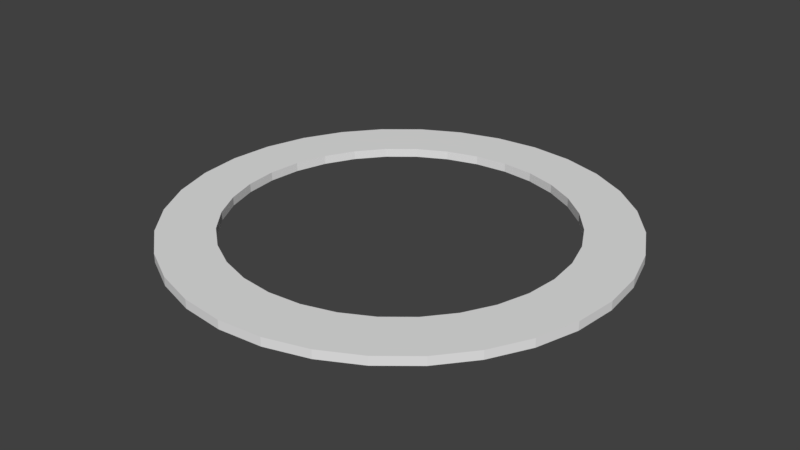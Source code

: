 # Source: circle.blend  (saved by Blender 2.78.0; exported with 4.5.12 LTS)
import bpy
from mathutils import Matrix  # noqa: F401  (used for matrix-valued properties, if any)

bpy.ops.wm.read_factory_settings(use_empty=True)
scene = bpy.context.scene
scene.name = 'Scene'

# ---- collections
col_collection_1 = bpy.data.collections.new('Collection 1'); scene.collection.children.link(col_collection_1)

# ---- world
world_world = bpy.data.worlds.new('World'); scene.world = world_world
world_world.color = (0.05088, 0.05088, 0.05088)
world_world.use_sun_shadow = False
world_world.sun_shadow_jitter_overblur = 0.0
world_world.cycles.sampling_method = 'MANUAL'

# ---- meshes
me_circle = bpy.data.meshes.new('Circle')
me_circle.from_pydata([(0.0, 1.0, 0.0), (-0.1951, 0.9808, 0.0), (-0.3827, 0.9239, 0.0), (-0.5556, 0.8315, 0.0), (-0.7071, 0.7071, 0.0), (-0.8315, 0.5556, 0.0), (-0.9239, 0.3827, 0.0), (-0.9808, 0.1951, 0.0), (-1.0, 7.55e-08, 0.0), (-0.9808, -0.1951, 0.0), (-0.9239, -0.3827, 0.0), (-0.8315, -0.5556, 0.0), (-0.7071, -0.7071, 0.0), (-0.5556, -0.8315, 0.0), (-0.3827, -0.9239, 0.0), (-0.1951, -0.9808, 0.0), (3.258e-07, -1.0, 0.0), (0.1951, -0.9808, 0.0), (0.3827, -0.9239, 0.0), (0.5556, -0.8315, 0.0), (0.7071, -0.7071, 0.0), (0.8315, -0.5556, 0.0), (0.9239, -0.3827, 0.0), (0.9808, -0.1951, 0.0), (1.0, 9.656e-07, 0.0), (0.9808, 0.1951, 0.0), (0.9239, 0.3827, 0.0), (0.8315, 0.5556, 0.0), (0.7071, 0.7071, 0.0), (0.5556, 0.8315, 0.0), (0.3827, 0.9239, 0.0), (0.1951, 0.9808, 0.0), (-2.94e-08, 0.7524, 0.0), (-0.1468, 0.7379, 0.0), (-0.2879, 0.6951, 0.0), (-0.418, 0.6256, 0.0), (-0.532, 0.532, 0.0), (-0.6256, 0.418, 0.0), (-0.6951, 0.2879, 0.0), (-0.7379, 0.1468, 0.0), (-0.7524, 1.274e-07, 0.0), (-0.7379, -0.1468, 0.0), (-0.6951, -0.2879, 0.0), (-0.6256, -0.418, 0.0), (-0.532, -0.532, 0.0), (-0.418, -0.6256, 0.0), (-0.2879, -0.6951, 0.0), (-0.1468, -0.7379, 0.0), (2.158e-07, -0.7524, 0.0), (0.1468, -0.7379, 0.0), (0.2879, -0.6951, 0.0), (0.418, -0.6256, 0.0), (0.532, -0.532, 0.0), (0.6256, -0.418, 0.0), (0.6951, -0.2879, 0.0), (0.7379, -0.1468, 0.0), (0.7524, 7.971e-07, 0.0), (0.7379, 0.1468, 0.0), (0.6951, 0.2879, 0.0), (0.6256, 0.418, 0.0), (0.532, 0.532, 0.0), (0.418, 0.6256, 0.0), (0.2879, 0.6951, 0.0), (0.1468, 0.7379, 0.0), (0.0, 1.0, 0.03952), (-0.1951, 0.9808, 0.03952), (-0.3827, 0.9239, 0.03952), (-0.5556, 0.8315, 0.03952), (-0.7071, 0.7071, 0.03952), (-0.8315, 0.5556, 0.03952), (-0.9239, 0.3827, 0.03952), (-0.9808, 0.1951, 0.03952), (-1.0, 7.55e-08, 0.03952), (-0.9808, -0.1951, 0.03952), (-0.9239, -0.3827, 0.03952), (-0.8315, -0.5556, 0.03952), (-0.7071, -0.7071, 0.03952), (-0.5556, -0.8315, 0.03952), (-0.3827, -0.9239, 0.03952), (-0.1951, -0.9808, 0.03952), (3.258e-07, -1.0, 0.03952), (0.1951, -0.9808, 0.03952), (0.3827, -0.9239, 0.03952), (0.5556, -0.8315, 0.03952), (0.7071, -0.7071, 0.03952), (0.8315, -0.5556, 0.03952), (0.9239, -0.3827, 0.03952), (0.9808, -0.1951, 0.03952), (1.0, 9.656e-07, 0.03952), (0.9808, 0.1951, 0.03952), (0.9239, 0.3827, 0.03952), (0.8315, 0.5556, 0.03952), (0.7071, 0.7071, 0.03952), (0.5556, 0.8315, 0.03952), (0.3827, 0.9239, 0.03952), (0.1951, 0.9808, 0.03952), (-2.94e-08, 0.7524, 0.03952), (-0.1468, 0.7379, 0.03952), (-0.2879, 0.6951, 0.03952), (-0.418, 0.6256, 0.03952), (-0.532, 0.532, 0.03952), (-0.6256, 0.418, 0.03952), (-0.6951, 0.2879, 0.03952), (-0.7379, 0.1468, 0.03952), (-0.7524, 1.274e-07, 0.03952), (-0.7379, -0.1468, 0.03952), (-0.6951, -0.2879, 0.03952), (-0.6256, -0.418, 0.03952), (-0.532, -0.532, 0.03952), (-0.418, -0.6256, 0.03952), (-0.2879, -0.6951, 0.03952), (-0.1468, -0.7379, 0.03952), (2.158e-07, -0.7524, 0.03952), (0.1468, -0.7379, 0.03952), (0.2879, -0.6951, 0.03952), (0.418, -0.6256, 0.03952), (0.532, -0.532, 0.03952), (0.6256, -0.418, 0.03952), (0.6951, -0.2879, 0.03952), (0.7379, -0.1468, 0.03952), (0.7524, 7.971e-07, 0.03952), (0.7379, 0.1468, 0.03952), (0.6951, 0.2879, 0.03952), (0.6256, 0.418, 0.03952), (0.532, 0.532, 0.03952), (0.418, 0.6256, 0.03952), (0.2879, 0.6951, 0.03952), (0.1468, 0.7379, 0.03952)], [], [(21, 53, 52, 20), (8, 40, 39, 7), (22, 54, 53, 21), (9, 41, 40, 8), (23, 55, 54, 22), (10, 42, 41, 9), (24, 56, 55, 23), (11, 43, 42, 10), (25, 57, 56, 24), (12, 44, 43, 11), (26, 58, 57, 25), (13, 45, 44, 12), (27, 59, 58, 26), (14, 46, 45, 13), (1, 33, 32, 0), (28, 60, 59, 27), (15, 47, 46, 14), (2, 34, 33, 1), (29, 61, 60, 28), (16, 48, 47, 15), (3, 35, 34, 2), (30, 62, 61, 29), (17, 49, 48, 16), (4, 36, 35, 3), (31, 63, 62, 30), (18, 50, 49, 17), (5, 37, 36, 4), (0, 32, 63, 31), (19, 51, 50, 18), (6, 38, 37, 5), (20, 52, 51, 19), (7, 39, 38, 6), (85, 84, 116, 117), (72, 71, 103, 104), (86, 85, 117, 118), (73, 72, 104, 105), (87, 86, 118, 119), (74, 73, 105, 106), (88, 87, 119, 120), (75, 74, 106, 107), (89, 88, 120, 121), (76, 75, 107, 108), (90, 89, 121, 122), (77, 76, 108, 109), (91, 90, 122, 123), (78, 77, 109, 110), (65, 64, 96, 97), (92, 91, 123, 124), (79, 78, 110, 111), (66, 65, 97, 98), (93, 92, 124, 125), (80, 79, 111, 112), (67, 66, 98, 99), (94, 93, 125, 126), (81, 80, 112, 113), (68, 67, 99, 100), (95, 94, 126, 127), (82, 81, 113, 114), (69, 68, 100, 101), (64, 95, 127, 96), (83, 82, 114, 115), (70, 69, 101, 102), (84, 83, 115, 116), (71, 70, 102, 103), (52, 53, 117, 116), (27, 26, 90, 91), (1, 0, 64, 65), (53, 54, 118, 117), (28, 27, 91, 92), (2, 1, 65, 66), (54, 55, 119, 118), (29, 28, 92, 93), (3, 2, 66, 67), (55, 56, 120, 119), (30, 29, 93, 94), (4, 3, 67, 68), (56, 57, 121, 120), (31, 30, 94, 95), (5, 4, 68, 69), (57, 58, 122, 121), (0, 31, 95, 64), (6, 5, 69, 70), (58, 59, 123, 122), (32, 33, 97, 96), (7, 6, 70, 71), (59, 60, 124, 123), (33, 34, 98, 97), (8, 7, 71, 72), (60, 61, 125, 124), (34, 35, 99, 98), (9, 8, 72, 73), (61, 62, 126, 125), (35, 36, 100, 99), (10, 9, 73, 74), (62, 63, 127, 126), (36, 37, 101, 100), (11, 10, 74, 75), (63, 32, 96, 127), (37, 38, 102, 101), (12, 11, 75, 76), (38, 39, 103, 102), (13, 12, 76, 77), (39, 40, 104, 103), (14, 13, 77, 78), (40, 41, 105, 104), (15, 14, 78, 79), (41, 42, 106, 105), (16, 15, 79, 80), (42, 43, 107, 106), (17, 16, 80, 81), (43, 44, 108, 107), (18, 17, 81, 82), (44, 45, 109, 108), (19, 18, 82, 83), (45, 46, 110, 109), (20, 19, 83, 84), (46, 47, 111, 110), (21, 20, 84, 85), (47, 48, 112, 111), (22, 21, 85, 86), (48, 49, 113, 112), (23, 22, 86, 87), (49, 50, 114, 113), (24, 23, 87, 88), (50, 51, 115, 114), (25, 24, 88, 89), (51, 52, 116, 115), (26, 25, 89, 90)])
_uv = me_circle.uv_layers.new(name='UVMap')
_uv.uv.foreach_set('vector', [0.9157, 0.7778, 0.8128, 0.709, 0.766, 0.766, 0.8536, 0.8536, 0.0, 0.5, 0.1238, 0.5, 0.131, 0.4266, 0.009607, 0.4025, 0.9619, 0.6913, 0.8476, 0.644, 0.8128, 0.709, 0.9157, 0.7778, 0.009607, 0.5975, 0.131, 0.5734, 0.1238, 0.5, 0.0, 0.5, 0.9904, 0.5975, 0.869, 0.5734, 0.8476, 0.644, 0.9619, 0.6913, 0.03806, 0.6913, 0.1524, 0.644, 0.131, 0.5734, 0.009607, 0.5975, 1.0, 0.5, 0.8762, 0.5, 0.869, 0.5734, 0.9904, 0.5975, 0.08427, 0.7778, 0.1872, 0.709, 0.1524, 0.644, 0.03806, 0.6913, 0.9904, 0.4025, 0.869, 0.4266, 0.8762, 0.5, 1.0, 0.5, 0.1464, 0.8536, 0.234, 0.766, 0.1872, 0.709, 0.08427, 0.7778, 0.9619, 0.3087, 0.8476, 0.356, 0.869, 0.4266, 0.9904, 0.4025, 0.2222, 0.9157, 0.291, 0.8128, 0.234, 0.766, 0.1464, 0.8536, 0.9157, 0.2222, 0.8128, 0.291, 0.8476, 0.356, 0.9619, 0.3087, 0.3087, 0.9619, 0.356, 0.8476, 0.291, 0.8128, 0.2222, 0.9157, 0.4025, 0.009607, 0.4266, 0.131, 0.5, 0.1238, 0.5, 0.0, 0.8536, 0.1464, 0.766, 0.234, 0.8128, 0.291, 0.9157, 0.2222, 0.4025, 0.9904, 0.4266, 0.869, 0.356, 0.8476, 0.3087, 0.9619, 0.3087, 0.03806, 0.356, 0.1524, 0.4266, 0.131, 0.4025, 0.009607, 0.7778, 0.08426, 0.709, 0.1872, 0.766, 0.234, 0.8536, 0.1464, 0.5, 1.0, 0.5, 0.8762, 0.4266, 0.869, 0.4025, 0.9904, 0.2222, 0.08427, 0.291, 0.1872, 0.356, 0.1524, 0.3087, 0.03806, 0.6913, 0.03806, 0.644, 0.1524, 0.709, 0.1872, 0.7778, 0.08426, 0.5975, 0.9904, 0.5734, 0.869, 0.5, 0.8762, 0.5, 1.0, 0.1464, 0.1464, 0.234, 0.234, 0.291, 0.1872, 0.2222, 0.08427, 0.5975, 0.009607, 0.5734, 0.131, 0.644, 0.1524, 0.6913, 0.03806, 0.6913, 0.9619, 0.644, 0.8476, 0.5734, 0.869, 0.5975, 0.9904, 0.08427, 0.2222, 0.1872, 0.291, 0.234, 0.234, 0.1464, 0.1464, 0.5, 0.0, 0.5, 0.1238, 0.5734, 0.131, 0.5975, 0.009607, 0.7778, 0.9157, 0.709, 0.8128, 0.644, 0.8476, 0.6913, 0.9619, 0.03806, 0.3087, 0.1524, 0.356, 0.1872, 0.291, 0.08427, 0.2222, 0.8536, 0.8536, 0.766, 0.766, 0.709, 0.8128, 0.7778, 0.9157, 0.009607, 0.4025, 0.131, 0.4266, 0.1524, 0.356, 0.03806, 0.3087, 0.9157, 0.2222, 0.8536, 0.1464, 0.766, 0.234, 0.8128, 0.291, 0.0, 0.5, 0.009607, 0.5975, 0.131, 0.5734, 0.1238, 0.5, 0.9619, 0.3087, 0.9157, 0.2222, 0.8128, 0.291, 0.8476, 0.356, 0.009607, 0.4025, 0.0, 0.5, 0.1238, 0.5, 0.131, 0.4266, 0.9904, 0.4025, 0.9619, 0.3087, 0.8476, 0.356, 0.869, 0.4266, 0.03806, 0.3087, 0.009607, 0.4025, 0.131, 0.4266, 0.1524, 0.356, 1.0, 0.5, 0.9904, 0.4025, 0.869, 0.4266, 0.8762, 0.5, 0.08427, 0.2222, 0.03806, 0.3087, 0.1524, 0.356, 0.1872, 0.291, 0.9904, 0.5975, 1.0, 0.5, 0.8762, 0.5, 0.869, 0.5734, 0.1464, 0.1464, 0.08427, 0.2222, 0.1872, 0.291, 0.234, 0.234, 0.9619, 0.6913, 0.9904, 0.5975, 0.869, 0.5734, 0.8476, 0.644, 0.2222, 0.08427, 0.1464, 0.1464, 0.234, 0.234, 0.291, 0.1872, 0.9157, 0.7778, 0.9619, 0.6913, 0.8476, 0.644, 0.8128, 0.709, 0.3087, 0.03806, 0.2222, 0.08427, 0.291, 0.1872, 0.356, 0.1524, 0.4025, 0.9904, 0.5, 1.0, 0.5, 0.8762, 0.4266, 0.869, 0.8536, 0.8536, 0.9157, 0.7778, 0.8128, 0.709, 0.766, 0.766, 0.4025, 0.009607, 0.3087, 0.03806, 0.356, 0.1524, 0.4266, 0.131, 0.3087, 0.9619, 0.4025, 0.9904, 0.4266, 0.869, 0.356, 0.8476, 0.7778, 0.9157, 0.8536, 0.8536, 0.766, 0.766, 0.709, 0.8128, 0.5, 0.0, 0.4025, 0.009607, 0.4266, 0.131, 0.5, 0.1238, 0.2222, 0.9157, 0.3087, 0.9619, 0.356, 0.8476, 0.291, 0.8128, 0.6913, 0.9619, 0.7778, 0.9157, 0.709, 0.8128, 0.644, 0.8476, 0.5975, 0.009607, 0.5, 0.0, 0.5, 0.1238, 0.5734, 0.131, 0.1464, 0.8536, 0.2222, 0.9157, 0.291, 0.8128, 0.234, 0.766, 0.5975, 0.9904, 0.6913, 0.9619, 0.644, 0.8476, 0.5734, 0.869, 0.6913, 0.03806, 0.5975, 0.009607, 0.5734, 0.131, 0.644, 0.1524, 0.08427, 0.7778, 0.1464, 0.8536, 0.234, 0.766, 0.1872, 0.709, 0.5, 1.0, 0.5975, 0.9904, 0.5734, 0.869, 0.5, 0.8762, 0.7778, 0.08427, 0.6913, 0.03806, 0.644, 0.1524, 0.709, 0.1872, 0.03806, 0.6913, 0.08427, 0.7778, 0.1872, 0.709, 0.1524, 0.644, 0.8536, 0.1464, 0.7778, 0.08427, 0.709, 0.1872, 0.766, 0.234, 0.009607, 0.5975, 0.03806, 0.6913, 0.1524, 0.644, 0.131, 0.5734, 0.4243, 0.09943, 0.4422, 0.09943, 0.4422, 0.1209, 0.4243, 0.1209, 0.55, 0.1209, 0.532, 0.1209, 0.532, 0.09943, 0.55, 0.09943, 0.6578, 0.1209, 0.6398, 0.1209, 0.6398, 0.09943, 0.6578, 0.09943, 0.4422, 0.09943, 0.4602, 0.09943, 0.4602, 0.1209, 0.4422, 0.1209, 0.568, 0.1209, 0.55, 0.1209, 0.55, 0.09943, 0.568, 0.09943, 0.6757, 0.1209, 0.6578, 0.1209, 0.6578, 0.09943, 0.6757, 0.09943, 0.4602, 0.09943, 0.4782, 0.09943, 0.4782, 0.1209, 0.4602, 0.1209, 0.5859, 0.1209, 0.568, 0.1209, 0.568, 0.09943, 0.5859, 0.09943, 0.6937, 0.1209, 0.6757, 0.1209, 0.6757, 0.09943, 0.6937, 0.09943, 0.4782, 0.09943, 0.4961, 0.09943, 0.4961, 0.1209, 0.4782, 0.1209, 0.6039, 0.1209, 0.5859, 0.1209, 0.5859, 0.09943, 0.6039, 0.09943, 0.7116, 0.1209, 0.6937, 0.1209, 0.6937, 0.09943, 0.7116, 0.09943, 0.4961, 0.09943, 0.5141, 0.09943, 0.5141, 0.1209, 0.4961, 0.1209, 0.6218, 0.1209, 0.6039, 0.1209, 0.6039, 0.09943, 0.6218, 0.09943, 0.7296, 0.1209, 0.7116, 0.1209, 0.7116, 0.09943, 0.7296, 0.09943, 0.5141, 0.09943, 0.532, 0.09943, 0.532, 0.1209, 0.5141, 0.1209, 0.6398, 0.1209, 0.6218, 0.1209, 0.6218, 0.09943, 0.6398, 0.09943, 0.7476, 0.1209, 0.7296, 0.1209, 0.7296, 0.09943, 0.7476, 0.09943, 0.532, 0.09943, 0.55, 0.09943, 0.55, 0.1209, 0.532, 0.1209, 0.6398, 0.09943, 0.6578, 0.09943, 0.6578, 0.1209, 0.6398, 0.1209, 0.7655, 0.1209, 0.7476, 0.1209, 0.7476, 0.09943, 0.7655, 0.09943, 0.55, 0.09943, 0.568, 0.09943, 0.568, 0.1209, 0.55, 0.1209, 0.6578, 0.09943, 0.6757, 0.09943, 0.6757, 0.1209, 0.6578, 0.1209, 0.7835, 0.1209, 0.7655, 0.1209, 0.7655, 0.09943, 0.7835, 0.09943, 0.568, 0.09943, 0.5859, 0.09943, 0.5859, 0.1209, 0.568, 0.1209, 0.6757, 0.09943, 0.6937, 0.09943, 0.6937, 0.1209, 0.6757, 0.1209, 0.2267, 0.1209, 0.2088, 0.1209, 0.2088, 0.09943, 0.2267, 0.09943, 0.5859, 0.09943, 0.6039, 0.09943, 0.6039, 0.1209, 0.5859, 0.1209, 0.6937, 0.09943, 0.7116, 0.09943, 0.7116, 0.1209, 0.6937, 0.1209, 0.2447, 0.1209, 0.2267, 0.1209, 0.2267, 0.09943, 0.2447, 0.09943, 0.6039, 0.09943, 0.6218, 0.09943, 0.6218, 0.1209, 0.6039, 0.1209, 0.7116, 0.09943, 0.7296, 0.09943, 0.7296, 0.1209, 0.7116, 0.1209, 0.2626, 0.1209, 0.2447, 0.1209, 0.2447, 0.09943, 0.2626, 0.09943, 0.6218, 0.09943, 0.6398, 0.09943, 0.6398, 0.1209, 0.6218, 0.1209, 0.7296, 0.09943, 0.7476, 0.09943, 0.7476, 0.1209, 0.7296, 0.1209, 0.2806, 0.1209, 0.2626, 0.1209, 0.2626, 0.09943, 0.2806, 0.09943, 0.7476, 0.09943, 0.7655, 0.09943, 0.7655, 0.1209, 0.7476, 0.1209, 0.2986, 0.1209, 0.2806, 0.1209, 0.2806, 0.09943, 0.2986, 0.09943, 0.7655, 0.09943, 0.7835, 0.09943, 0.7835, 0.1209, 0.7655, 0.1209, 0.3165, 0.1209, 0.2986, 0.1209, 0.2986, 0.09943, 0.3165, 0.09943, 0.2088, 0.09943, 0.2267, 0.09943, 0.2267, 0.1209, 0.2088, 0.1209, 0.3345, 0.1209, 0.3165, 0.1209, 0.3165, 0.09943, 0.3345, 0.09943, 0.2267, 0.09943, 0.2447, 0.09943, 0.2447, 0.1209, 0.2267, 0.1209, 0.3524, 0.1209, 0.3345, 0.1209, 0.3345, 0.09943, 0.3524, 0.09943, 0.2447, 0.09943, 0.2626, 0.09943, 0.2626, 0.1209, 0.2447, 0.1209, 0.3704, 0.1209, 0.3524, 0.1209, 0.3524, 0.09943, 0.3704, 0.09943, 0.2626, 0.09943, 0.2806, 0.09943, 0.2806, 0.1209, 0.2626, 0.1209, 0.3884, 0.1209, 0.3704, 0.1209, 0.3704, 0.09943, 0.3884, 0.09943, 0.2806, 0.09943, 0.2986, 0.09943, 0.2986, 0.1209, 0.2806, 0.1209, 0.4063, 0.1209, 0.3884, 0.1209, 0.3884, 0.09943, 0.4063, 0.09943, 0.2986, 0.09943, 0.3165, 0.09943, 0.3165, 0.1209, 0.2986, 0.1209, 0.4243, 0.1209, 0.4063, 0.1209, 0.4063, 0.09943, 0.4243, 0.09943, 0.3165, 0.09943, 0.3345, 0.09943, 0.3345, 0.1209, 0.3165, 0.1209, 0.4422, 0.1209, 0.4243, 0.1209, 0.4243, 0.09943, 0.4422, 0.09943, 0.3345, 0.09943, 0.3524, 0.09943, 0.3524, 0.1209, 0.3345, 0.1209, 0.4602, 0.1209, 0.4422, 0.1209, 0.4422, 0.09943, 0.4602, 0.09943, 0.3524, 0.09943, 0.3704, 0.09943, 0.3704, 0.1209, 0.3524, 0.1209, 0.4782, 0.1209, 0.4602, 0.1209, 0.4602, 0.09943, 0.4782, 0.09943, 0.3704, 0.09943, 0.3884, 0.09943, 0.3884, 0.1209, 0.3704, 0.1209, 0.4961, 0.1209, 0.4782, 0.1209, 0.4782, 0.09943, 0.4961, 0.09943, 0.3884, 0.09943, 0.4063, 0.09943, 0.4063, 0.1209, 0.3884, 0.1209, 0.5141, 0.1209, 0.4961, 0.1209, 0.4961, 0.09943, 0.5141, 0.09943, 0.4063, 0.09943, 0.4243, 0.09943, 0.4243, 0.1209, 0.4063, 0.1209, 0.532, 0.1209, 0.5141, 0.1209, 0.5141, 0.09943, 0.532, 0.09943])
me_circle.use_remesh_preserve_volume = False
me_circle.use_remesh_preserve_attributes = False
me_circle.use_mirror_vertex_groups = False
me_circle.update()

# ---- objects
ob_circle = bpy.data.objects.new('Circle', me_circle)

# ---- transforms, parenting, visibility, modifiers, constraints
ob_circle.location = (0.0, 0.0, 0.0)
ob_circle.lineart.crease_threshold = 0.0

# ---- collection membership
col_collection_1.objects.link(ob_circle)

# ---- scene / render settings (as saved in the file)
scene.frame_start = 1; scene.frame_end = 250; scene.frame_set(1)
scene.render.engine = 'BLENDER_EEVEE_NEXT'
scene.render.resolution_percentage = 50
scene.render.dither_intensity = 0.0
scene.cycles.use_denoising = False
scene.cycles.samples = 128
scene.cycles.sampling_pattern = 'TABULATED_SOBOL'
scene.cycles.light_sampling_threshold = 0.0
scene.cycles.use_adaptive_sampling = False
scene.cycles.use_light_tree = False
scene.cycles.blur_glossy = 0.0
scene.cycles.sample_clamp_indirect = 0.0
scene.view_settings.view_transform = 'Standard'
bpy.context.view_layer.update()

# ---- added for rendering (the .blend has no active camera and no usable light): camera, sun
cam_auto = bpy.data.cameras.new('AutoCamera')
cam_auto.lens = 50.0
cam_auto.sensor_width = 36.0
cam_auto.clip_end = 1000.0
ob_auto_camera = bpy.data.objects.new('AutoCamera', cam_auto)
scene.collection.objects.link(ob_auto_camera)
ob_auto_camera.location = (2.61719, -3.14062, 2.11351)
ob_auto_camera.rotation_euler = (1.09748, -7.21219e-08, 0.694738)
scene.camera = ob_auto_camera
light_auto_sun = bpy.data.lights.new('AutoSun', 'SUN')
light_auto_sun.energy = 3.0
light_auto_sun.angle = 0.0523599
ob_auto_sun = bpy.data.objects.new('AutoSun', light_auto_sun)
scene.collection.objects.link(ob_auto_sun)
ob_auto_sun.rotation_euler = (0.872665, 0.174533, 0.523599)
bpy.context.view_layer.update()
